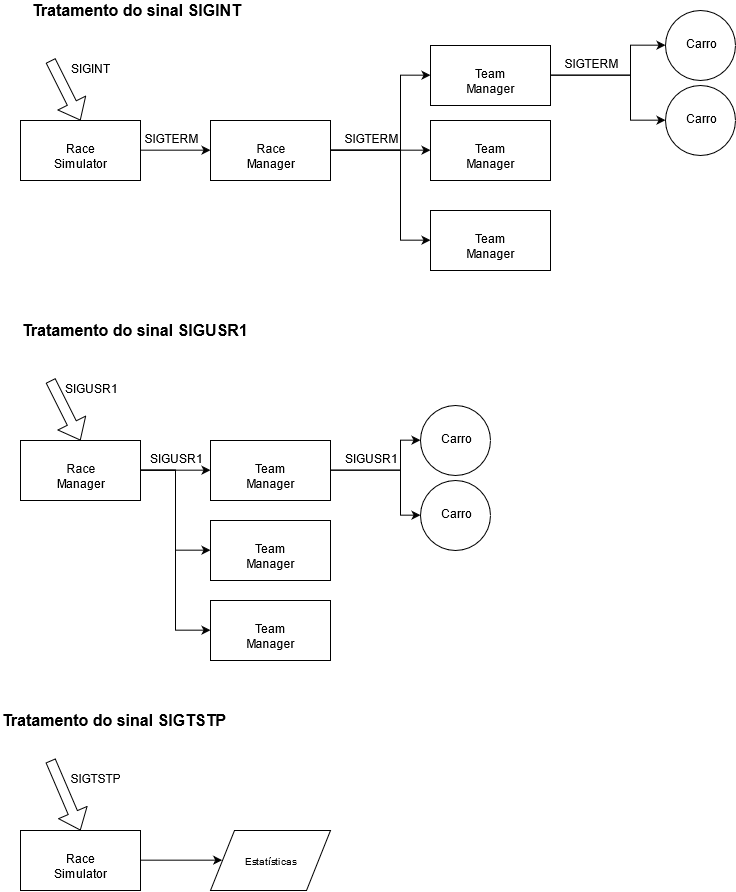

The diagram above was exported from draw.io. Its source (the exported page's mxGraphModel, read from the mxfile embedded in the PNG):
<mxGraphModel dx="1040" dy="437" grid="1" gridSize="10" guides="1" tooltips="1" connect="1" arrows="1" fold="1" page="1" pageScale="1" pageWidth="827" pageHeight="1169" background="none" math="0" shadow="0">
  <root>
    <mxCell id="0" />
    <mxCell id="1" parent="0" />
    <mxCell id="gv90FAkoiflTQzuiytJY-51" style="edgeStyle=orthogonalEdgeStyle;rounded=0;orthogonalLoop=1;jettySize=auto;html=1;entryX=0;entryY=0.5;entryDx=0;entryDy=0;" edge="1" parent="1" source="gv90FAkoiflTQzuiytJY-1" target="gv90FAkoiflTQzuiytJY-7">
      <mxGeometry relative="1" as="geometry" />
    </mxCell>
    <mxCell id="gv90FAkoiflTQzuiytJY-1" value="Race Simulator" style="rounded=0;whiteSpace=wrap;html=1;" vertex="1" parent="1">
      <mxGeometry x="40" y="180" width="120" height="60" as="geometry" />
    </mxCell>
    <mxCell id="gv90FAkoiflTQzuiytJY-4" value="SIGINT" style="text;html=1;strokeColor=none;fillColor=none;align=center;verticalAlign=middle;whiteSpace=wrap;rounded=0;" vertex="1" parent="1">
      <mxGeometry x="90" y="120" width="40" height="20" as="geometry" />
    </mxCell>
    <mxCell id="gv90FAkoiflTQzuiytJY-6" value="" style="shape=flexArrow;endArrow=classic;html=1;entryX=0.5;entryY=0;entryDx=0;entryDy=0;" edge="1" parent="1" target="gv90FAkoiflTQzuiytJY-1">
      <mxGeometry width="50" height="50" relative="1" as="geometry">
        <mxPoint x="70" y="120" as="sourcePoint" />
        <mxPoint x="130" y="180" as="targetPoint" />
      </mxGeometry>
    </mxCell>
    <mxCell id="gv90FAkoiflTQzuiytJY-48" style="edgeStyle=orthogonalEdgeStyle;rounded=0;orthogonalLoop=1;jettySize=auto;html=1;entryX=0;entryY=0.5;entryDx=0;entryDy=0;" edge="1" parent="1" source="gv90FAkoiflTQzuiytJY-7" target="gv90FAkoiflTQzuiytJY-17">
      <mxGeometry relative="1" as="geometry">
        <Array as="points">
          <mxPoint x="420" y="210" />
          <mxPoint x="420" y="135" />
        </Array>
      </mxGeometry>
    </mxCell>
    <mxCell id="gv90FAkoiflTQzuiytJY-49" style="edgeStyle=orthogonalEdgeStyle;rounded=0;orthogonalLoop=1;jettySize=auto;html=1;entryX=0;entryY=0.5;entryDx=0;entryDy=0;" edge="1" parent="1" source="gv90FAkoiflTQzuiytJY-7" target="gv90FAkoiflTQzuiytJY-21">
      <mxGeometry relative="1" as="geometry" />
    </mxCell>
    <mxCell id="gv90FAkoiflTQzuiytJY-50" style="edgeStyle=orthogonalEdgeStyle;rounded=0;orthogonalLoop=1;jettySize=auto;html=1;entryX=0;entryY=0.5;entryDx=0;entryDy=0;" edge="1" parent="1" source="gv90FAkoiflTQzuiytJY-7" target="gv90FAkoiflTQzuiytJY-29">
      <mxGeometry relative="1" as="geometry">
        <Array as="points">
          <mxPoint x="420" y="210" />
          <mxPoint x="420" y="300" />
        </Array>
      </mxGeometry>
    </mxCell>
    <mxCell id="gv90FAkoiflTQzuiytJY-7" value="Race Manager" style="rounded=0;whiteSpace=wrap;html=1;" vertex="1" parent="1">
      <mxGeometry x="230" y="180" width="120" height="60" as="geometry" />
    </mxCell>
    <mxCell id="gv90FAkoiflTQzuiytJY-21" value="Team Manager" style="rounded=0;whiteSpace=wrap;html=1;" vertex="1" parent="1">
      <mxGeometry x="450" y="180" width="120" height="60" as="geometry" />
    </mxCell>
    <mxCell id="gv90FAkoiflTQzuiytJY-69" style="edgeStyle=orthogonalEdgeStyle;rounded=0;orthogonalLoop=1;jettySize=auto;html=1;entryX=0;entryY=0.5;entryDx=0;entryDy=0;fontSize=16;" edge="1" parent="1" source="gv90FAkoiflTQzuiytJY-17" target="gv90FAkoiflTQzuiytJY-41">
      <mxGeometry relative="1" as="geometry">
        <Array as="points">
          <mxPoint x="650" y="135" />
          <mxPoint x="650" y="105" />
        </Array>
      </mxGeometry>
    </mxCell>
    <mxCell id="gv90FAkoiflTQzuiytJY-70" style="edgeStyle=orthogonalEdgeStyle;rounded=0;orthogonalLoop=1;jettySize=auto;html=1;fontSize=16;" edge="1" parent="1" source="gv90FAkoiflTQzuiytJY-17" target="gv90FAkoiflTQzuiytJY-42">
      <mxGeometry relative="1" as="geometry">
        <Array as="points">
          <mxPoint x="650" y="135" />
          <mxPoint x="650" y="180" />
        </Array>
      </mxGeometry>
    </mxCell>
    <mxCell id="gv90FAkoiflTQzuiytJY-17" value="Team Manager" style="rounded=0;whiteSpace=wrap;html=1;" vertex="1" parent="1">
      <mxGeometry x="450" y="105" width="120" height="60" as="geometry" />
    </mxCell>
    <mxCell id="gv90FAkoiflTQzuiytJY-29" value="Team Manager" style="rounded=0;whiteSpace=wrap;html=1;" vertex="1" parent="1">
      <mxGeometry x="450" y="270" width="120" height="60" as="geometry" />
    </mxCell>
    <mxCell id="gv90FAkoiflTQzuiytJY-33" value="SIGTERM" style="text;html=1;strokeColor=none;fillColor=none;align=center;verticalAlign=middle;whiteSpace=wrap;rounded=0;" vertex="1" parent="1">
      <mxGeometry x="170" y="190" width="40" height="20" as="geometry" />
    </mxCell>
    <mxCell id="gv90FAkoiflTQzuiytJY-41" value="Carro" style="ellipse;whiteSpace=wrap;html=1;aspect=fixed;" vertex="1" parent="1">
      <mxGeometry x="685" y="70" width="70" height="70" as="geometry" />
    </mxCell>
    <mxCell id="gv90FAkoiflTQzuiytJY-42" value="Carro" style="ellipse;whiteSpace=wrap;html=1;aspect=fixed;" vertex="1" parent="1">
      <mxGeometry x="685" y="145" width="70" height="70" as="geometry" />
    </mxCell>
    <mxCell id="gv90FAkoiflTQzuiytJY-46" value="SIGTERM" style="text;html=1;strokeColor=none;fillColor=none;align=center;verticalAlign=middle;whiteSpace=wrap;rounded=0;" vertex="1" parent="1">
      <mxGeometry x="590" y="115" width="40" height="20" as="geometry" />
    </mxCell>
    <mxCell id="gv90FAkoiflTQzuiytJY-54" value="SIGTERM" style="text;html=1;strokeColor=none;fillColor=none;align=center;verticalAlign=middle;whiteSpace=wrap;rounded=0;" vertex="1" parent="1">
      <mxGeometry x="370" y="190" width="40" height="20" as="geometry" />
    </mxCell>
    <mxCell id="gv90FAkoiflTQzuiytJY-56" value="Tratamento do sinal SIGINT" style="text;html=1;resizable=0;points=[];autosize=1;align=left;verticalAlign=top;spacingTop=-4;fontSize=16;fontStyle=1" vertex="1" parent="1">
      <mxGeometry x="50" y="60" width="160" height="20" as="geometry" />
    </mxCell>
    <mxCell id="gv90FAkoiflTQzuiytJY-58" value="Tratamento do sinal SIGUSR1" style="text;html=1;resizable=0;points=[];autosize=1;align=left;verticalAlign=top;spacingTop=-4;fontSize=16;fontStyle=1" vertex="1" parent="1">
      <mxGeometry x="40" y="380" width="230" height="20" as="geometry" />
    </mxCell>
    <mxCell id="gv90FAkoiflTQzuiytJY-63" style="edgeStyle=orthogonalEdgeStyle;rounded=0;orthogonalLoop=1;jettySize=auto;html=1;entryX=0;entryY=0.5;entryDx=0;entryDy=0;" edge="1" parent="1" source="gv90FAkoiflTQzuiytJY-64" target="gv90FAkoiflTQzuiytJY-67">
      <mxGeometry relative="1" as="geometry" />
    </mxCell>
    <mxCell id="gv90FAkoiflTQzuiytJY-73" style="edgeStyle=orthogonalEdgeStyle;rounded=0;orthogonalLoop=1;jettySize=auto;html=1;entryX=0;entryY=0.5;entryDx=0;entryDy=0;fontSize=16;" edge="1" parent="1" source="gv90FAkoiflTQzuiytJY-64" target="gv90FAkoiflTQzuiytJY-71">
      <mxGeometry relative="1" as="geometry" />
    </mxCell>
    <mxCell id="gv90FAkoiflTQzuiytJY-74" style="edgeStyle=orthogonalEdgeStyle;rounded=0;orthogonalLoop=1;jettySize=auto;html=1;entryX=0;entryY=0.5;entryDx=0;entryDy=0;fontSize=16;" edge="1" parent="1" source="gv90FAkoiflTQzuiytJY-64" target="gv90FAkoiflTQzuiytJY-72">
      <mxGeometry relative="1" as="geometry" />
    </mxCell>
    <mxCell id="gv90FAkoiflTQzuiytJY-64" value="Race Manager" style="rounded=0;whiteSpace=wrap;html=1;" vertex="1" parent="1">
      <mxGeometry x="40" y="500" width="120" height="60" as="geometry" />
    </mxCell>
    <mxCell id="gv90FAkoiflTQzuiytJY-65" value="SIGUSR1" style="text;html=1;strokeColor=none;fillColor=none;align=center;verticalAlign=middle;whiteSpace=wrap;rounded=0;" vertex="1" parent="1">
      <mxGeometry x="90" y="440" width="40" height="20" as="geometry" />
    </mxCell>
    <mxCell id="gv90FAkoiflTQzuiytJY-66" value="" style="shape=flexArrow;endArrow=classic;html=1;entryX=0.5;entryY=0;entryDx=0;entryDy=0;" edge="1" parent="1" target="gv90FAkoiflTQzuiytJY-64">
      <mxGeometry width="50" height="50" relative="1" as="geometry">
        <mxPoint x="70" y="440" as="sourcePoint" />
        <mxPoint x="130" y="500" as="targetPoint" />
      </mxGeometry>
    </mxCell>
    <mxCell id="gv90FAkoiflTQzuiytJY-77" style="edgeStyle=orthogonalEdgeStyle;rounded=0;orthogonalLoop=1;jettySize=auto;html=1;entryX=0;entryY=0.5;entryDx=0;entryDy=0;fontSize=16;" edge="1" parent="1" source="gv90FAkoiflTQzuiytJY-67" target="gv90FAkoiflTQzuiytJY-75">
      <mxGeometry relative="1" as="geometry">
        <Array as="points">
          <mxPoint x="420" y="530" />
          <mxPoint x="420" y="500" />
        </Array>
      </mxGeometry>
    </mxCell>
    <mxCell id="gv90FAkoiflTQzuiytJY-82" style="edgeStyle=orthogonalEdgeStyle;rounded=0;orthogonalLoop=1;jettySize=auto;html=1;entryX=0;entryY=0.5;entryDx=0;entryDy=0;fontSize=16;" edge="1" parent="1" source="gv90FAkoiflTQzuiytJY-67" target="gv90FAkoiflTQzuiytJY-76">
      <mxGeometry relative="1" as="geometry">
        <Array as="points">
          <mxPoint x="420" y="530" />
          <mxPoint x="420" y="575" />
        </Array>
      </mxGeometry>
    </mxCell>
    <mxCell id="gv90FAkoiflTQzuiytJY-67" value="Team Manager" style="rounded=0;whiteSpace=wrap;html=1;" vertex="1" parent="1">
      <mxGeometry x="230" y="500" width="120" height="60" as="geometry" />
    </mxCell>
    <mxCell id="gv90FAkoiflTQzuiytJY-68" value="SIGUSR1" style="text;html=1;strokeColor=none;fillColor=none;align=center;verticalAlign=middle;whiteSpace=wrap;rounded=0;" vertex="1" parent="1">
      <mxGeometry x="175" y="510" width="40" height="20" as="geometry" />
    </mxCell>
    <mxCell id="gv90FAkoiflTQzuiytJY-71" value="Team Manager" style="rounded=0;whiteSpace=wrap;html=1;" vertex="1" parent="1">
      <mxGeometry x="230" y="580" width="120" height="60" as="geometry" />
    </mxCell>
    <mxCell id="gv90FAkoiflTQzuiytJY-72" value="Team Manager" style="rounded=0;whiteSpace=wrap;html=1;" vertex="1" parent="1">
      <mxGeometry x="230" y="660" width="120" height="60" as="geometry" />
    </mxCell>
    <mxCell id="gv90FAkoiflTQzuiytJY-75" value="Carro" style="ellipse;whiteSpace=wrap;html=1;aspect=fixed;" vertex="1" parent="1">
      <mxGeometry x="440" y="465" width="70" height="70" as="geometry" />
    </mxCell>
    <mxCell id="gv90FAkoiflTQzuiytJY-76" value="Carro" style="ellipse;whiteSpace=wrap;html=1;aspect=fixed;" vertex="1" parent="1">
      <mxGeometry x="440" y="540" width="70" height="70" as="geometry" />
    </mxCell>
    <mxCell id="gv90FAkoiflTQzuiytJY-79" value="SIGUSR1" style="text;html=1;strokeColor=none;fillColor=none;align=center;verticalAlign=middle;whiteSpace=wrap;rounded=0;" vertex="1" parent="1">
      <mxGeometry x="370" y="510" width="40" height="20" as="geometry" />
    </mxCell>
    <mxCell id="gv90FAkoiflTQzuiytJY-114" style="edgeStyle=orthogonalEdgeStyle;rounded=0;orthogonalLoop=1;jettySize=auto;html=1;entryX=0;entryY=0.5;entryDx=0;entryDy=0;fontSize=16;" edge="1" parent="1" source="gv90FAkoiflTQzuiytJY-94" target="gv90FAkoiflTQzuiytJY-113">
      <mxGeometry relative="1" as="geometry" />
    </mxCell>
    <mxCell id="gv90FAkoiflTQzuiytJY-94" value="Race Simulator" style="rounded=0;whiteSpace=wrap;html=1;" vertex="1" parent="1">
      <mxGeometry x="40" y="890" width="120" height="60" as="geometry" />
    </mxCell>
    <mxCell id="gv90FAkoiflTQzuiytJY-95" value="SIGTSTP" style="text;html=1;strokeColor=none;fillColor=none;align=center;verticalAlign=middle;whiteSpace=wrap;rounded=0;" vertex="1" parent="1">
      <mxGeometry x="90" y="830" width="50" height="20" as="geometry" />
    </mxCell>
    <mxCell id="gv90FAkoiflTQzuiytJY-96" value="" style="shape=flexArrow;endArrow=classic;html=1;entryX=0.5;entryY=0;entryDx=0;entryDy=0;" edge="1" parent="1" target="gv90FAkoiflTQzuiytJY-94">
      <mxGeometry width="50" height="50" relative="1" as="geometry">
        <mxPoint x="70" y="820" as="sourcePoint" />
        <mxPoint x="67.5" y="890" as="targetPoint" />
      </mxGeometry>
    </mxCell>
    <mxCell id="gv90FAkoiflTQzuiytJY-111" value="Tratamento do sinal SIGTSTP" style="text;html=1;resizable=0;points=[];autosize=1;align=left;verticalAlign=top;spacingTop=-4;fontSize=16;fontStyle=1" vertex="1" parent="1">
      <mxGeometry x="20" y="770" width="230" height="20" as="geometry" />
    </mxCell>
    <mxCell id="gv90FAkoiflTQzuiytJY-113" value="&lt;font size=&quot;1&quot;&gt;Estatísticas&lt;/font&gt;" style="shape=parallelogram;perimeter=parallelogramPerimeter;whiteSpace=wrap;html=1;fontSize=16;" vertex="1" parent="1">
      <mxGeometry x="230" y="890" width="120" height="60" as="geometry" />
    </mxCell>
  </root>
</mxGraphModel>